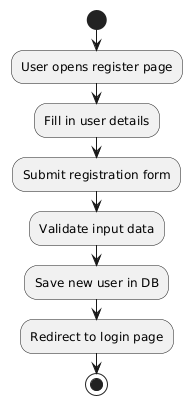

The diagram above was rendered by PlantUML. Its source (embedded in the PNG):
@startuml
start
:User opens register page;
:Fill in user details;
:Submit registration form;
:Validate input data;
:Save new user in DB;
:Redirect to login page;
stop
@enduml